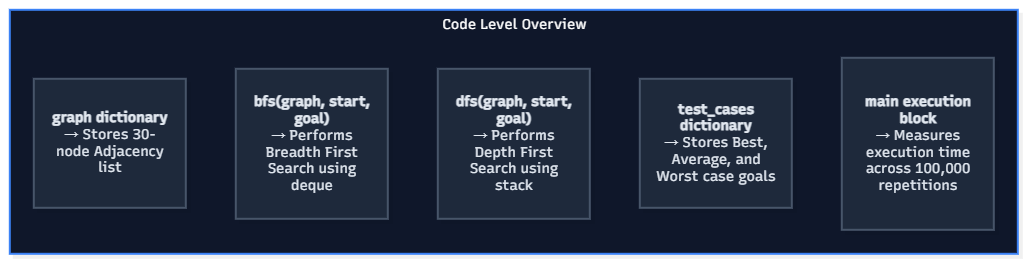

The diagram above was exported from draw.io. Its source (the exported page's mxGraphModel, read from the mxfile embedded in the PNG):
<mxGraphModel dx="1717" dy="-163" grid="1" gridSize="10" guides="1" tooltips="1" connect="1" arrows="1" fold="1" page="1" pageScale="1" pageWidth="850" pageHeight="1100" background="light-dark(#FFFFFF,#121212)" math="0" shadow="0">
  <root>
    <mxCell id="0" />
    <mxCell id="1" parent="0" />
    <UserObject label="" mermaidData="{&#10;  &quot;data&quot;: &quot;graph TD\n    subgraph Title [\&quot;Code Level Overview\&quot;]\n        style Title fill:#0f172a,stroke:#3b82f6,stroke-width:2px,color:#ffffff\n        \n        A[\&quot;&lt;b&gt;bfs(graph, start, goal)&lt;/b&gt;&lt;br/&gt;→ Performs Breadth First Search using deque\&quot;]\n        B[\&quot;&lt;b&gt;dfs(graph, start, goal)&lt;/b&gt;&lt;br/&gt;→ Performs Depth First Search using stack\&quot;]\n        C[\&quot;&lt;b&gt;graph dictionary&lt;/b&gt;&lt;br/&gt;→ Stores 30-node Adjacency list\&quot;]\n        D[\&quot;&lt;b&gt;test_cases dictionary&lt;/b&gt;&lt;br/&gt;→ Stores Best, Average, and Worst case goals\&quot;]\n        E[\&quot;&lt;b&gt;main execution block&lt;/b&gt;&lt;br/&gt;→ Measures execution time across 100,000 repetitions\&quot;]\n\n        style A fill:#1e293b,color:#e2e8f0,stroke:#475569\n        style B fill:#1e293b,color:#e2e8f0,stroke:#475569\n        style C fill:#1e293b,color:#e2e8f0,stroke:#475569\n        style D fill:#1e293b,color:#e2e8f0,stroke:#475569\n        style E fill:#1e293b,color:#e2e8f0,stroke:#475569\n    end&quot;,&#10;  &quot;config&quot;: null,&#10;  &quot;version&quot;: &quot;12&quot;&#10;}" id="ldfJPxp1bfcVDooMG6xC-110">
      <mxCell connectable="0" parent="1" style="group;transparentBounds=1;editIcon=1;lockedGroup=0;groupPadding=10;" vertex="1">
        <mxGeometry as="geometry" />
      </mxCell>
    </UserObject>
    <UserObject label="Code Level Overview" mermaidId="n:Title" mermaidBaseStyle="html=1;whiteSpace=nowrap;strokeWidth=2;verticalAlign=top;fillColor=#0f172a;strokeColor=#3b82f6;fontColor=#ffffff;fontFamily=Recursive;fontSize=14;shadow=1;shadowColor=#000000;shadowOffsetX=4;shadowOffsetY=4;shadowBlur=0;shadowOpacity=6;" mermaidBaseValue="Code Level Overview" id="ldfJPxp1bfcVDooMG6xC-111">
      <mxCell parent="ldfJPxp1bfcVDooMG6xC-110" style="html=1;whiteSpace=nowrap;strokeWidth=2;verticalAlign=top;fillColor=#0f172a;strokeColor=#3b82f6;fontColor=#ffffff;fontFamily=Recursive;fontSize=14;shadow=1;shadowColor=#000000;shadowOffsetX=4;shadowOffsetY=4;shadowBlur=0;shadowOpacity=6;fontSource=https%3A%2F%2Ffonts.googleapis.com%2Fcss%3Ffamily%3DRecursive;" vertex="1">
        <mxGeometry height="244" width="1008" x="100" y="1350" as="geometry" />
      </mxCell>
    </UserObject>
    <UserObject label="&lt;b&gt;bfs(graph, start, goal)&lt;/b&gt;&#10;→ Performs Breadth First Search using deque" mermaidId="n:A" mermaidBaseStyle="html=1;whiteSpace=wrap;strokeWidth=2;fillColor=#1e293b;strokeColor=#475569;fontColor=#e2e8f0;fontFamily=Recursive;fontSize=14;shadow=1;shadowColor=#000000;shadowOffsetX=4;shadowOffsetY=4;shadowBlur=0;shadowOpacity=6;" mermaidBaseValue="&lt;b&gt;bfs(graph, start, goal)&lt;/b&gt;&#10;→ Performs Breadth First Search using deque" id="ldfJPxp1bfcVDooMG6xC-112">
      <mxCell parent="ldfJPxp1bfcVDooMG6xC-111" style="html=1;whiteSpace=wrap;strokeWidth=2;fillColor=#1e293b;strokeColor=#475569;fontColor=#e2e8f0;fontFamily=Recursive;fontSize=14;shadow=1;shadowColor=#000000;shadowOffsetX=4;shadowOffsetY=4;shadowBlur=0;shadowOpacity=6;labelWidth=120;fontSource=https%3A%2F%2Ffonts.googleapis.com%2Fcss%3Ffamily%3DRecursive;" vertex="1">
        <mxGeometry height="150" width="152" x="226" y="59" as="geometry" />
      </mxCell>
    </UserObject>
    <UserObject label="&lt;b&gt;dfs(graph, start, goal)&lt;/b&gt;&#10;→ Performs Depth First Search using stack" mermaidId="n:B" mermaidBaseStyle="html=1;whiteSpace=wrap;strokeWidth=2;fillColor=#1e293b;strokeColor=#475569;fontColor=#e2e8f0;fontFamily=Recursive;fontSize=14;shadow=1;shadowColor=#000000;shadowOffsetX=4;shadowOffsetY=4;shadowBlur=0;shadowOpacity=6;" mermaidBaseValue="&lt;b&gt;dfs(graph, start, goal)&lt;/b&gt;&#10;→ Performs Depth First Search using stack" id="ldfJPxp1bfcVDooMG6xC-113">
      <mxCell parent="ldfJPxp1bfcVDooMG6xC-111" style="html=1;whiteSpace=wrap;strokeWidth=2;fillColor=#1e293b;strokeColor=#475569;fontColor=#e2e8f0;fontFamily=Recursive;fontSize=14;shadow=1;shadowColor=#000000;shadowOffsetX=4;shadowOffsetY=4;shadowBlur=0;shadowOpacity=6;labelWidth=120;fontSource=https%3A%2F%2Ffonts.googleapis.com%2Fcss%3Ffamily%3DRecursive;" vertex="1">
        <mxGeometry height="150" width="152" x="428" y="59" as="geometry" />
      </mxCell>
    </UserObject>
    <UserObject label="&lt;b&gt;graph dictionary&lt;/b&gt;&#10;→ Stores 30-node Adjacency list" mermaidId="n:C" mermaidBaseStyle="html=1;whiteSpace=wrap;strokeWidth=2;fillColor=#1e293b;strokeColor=#475569;fontColor=#e2e8f0;fontFamily=Recursive;fontSize=14;shadow=1;shadowColor=#000000;shadowOffsetX=4;shadowOffsetY=4;shadowBlur=0;shadowOpacity=6;" mermaidBaseValue="&lt;b&gt;graph dictionary&lt;/b&gt;&#10;→ Stores 30-node Adjacency list" id="ldfJPxp1bfcVDooMG6xC-114">
      <mxCell parent="ldfJPxp1bfcVDooMG6xC-111" style="html=1;whiteSpace=wrap;strokeWidth=2;fillColor=#1e293b;strokeColor=#475569;fontColor=#e2e8f0;fontFamily=Recursive;fontSize=14;shadow=1;shadowColor=#000000;shadowOffsetX=4;shadowOffsetY=4;shadowBlur=0;shadowOpacity=6;labelWidth=120;fontSource=https%3A%2F%2Ffonts.googleapis.com%2Fcss%3Ffamily%3DRecursive;" vertex="1">
        <mxGeometry height="129" width="152" x="24" y="69" as="geometry" />
      </mxCell>
    </UserObject>
    <UserObject label="&lt;b&gt;test_cases dictionary&lt;/b&gt;&#10;→ Stores Best, Average, and Worst case goals" mermaidId="n:D" mermaidBaseStyle="html=1;whiteSpace=wrap;strokeWidth=2;fillColor=#1e293b;strokeColor=#475569;fontColor=#e2e8f0;fontFamily=Recursive;fontSize=14;shadow=1;shadowColor=#000000;shadowOffsetX=4;shadowOffsetY=4;shadowBlur=0;shadowOpacity=6;" mermaidBaseValue="&lt;b&gt;test_cases dictionary&lt;/b&gt;&#10;→ Stores Best, Average, and Worst case goals" id="ldfJPxp1bfcVDooMG6xC-115">
      <mxCell parent="ldfJPxp1bfcVDooMG6xC-111" style="html=1;whiteSpace=wrap;strokeWidth=2;fillColor=#1e293b;strokeColor=#475569;fontColor=#e2e8f0;fontFamily=Recursive;fontSize=14;shadow=1;shadowColor=#000000;shadowOffsetX=4;shadowOffsetY=4;shadowBlur=0;shadowOpacity=6;labelWidth=120;fontSource=https%3A%2F%2Ffonts.googleapis.com%2Fcss%3Ffamily%3DRecursive;" vertex="1">
        <mxGeometry height="129" width="152" x="630" y="69" as="geometry" />
      </mxCell>
    </UserObject>
    <UserObject label="&lt;b&gt;main execution block&lt;/b&gt;&#10;→ Measures execution time across 100,000 repetitions" mermaidId="n:E" mermaidBaseStyle="html=1;whiteSpace=wrap;strokeWidth=2;fillColor=#1e293b;strokeColor=#475569;fontColor=#e2e8f0;fontFamily=Recursive;fontSize=14;shadow=1;shadowColor=#000000;shadowOffsetX=4;shadowOffsetY=4;shadowBlur=0;shadowOpacity=6;" mermaidBaseValue="&lt;b&gt;main execution block&lt;/b&gt;&#10;→ Measures execution time across 100,000 repetitions" id="ldfJPxp1bfcVDooMG6xC-116">
      <mxCell parent="ldfJPxp1bfcVDooMG6xC-111" style="html=1;whiteSpace=wrap;strokeWidth=2;fillColor=#1e293b;strokeColor=#475569;fontColor=#e2e8f0;fontFamily=Recursive;fontSize=14;shadow=1;shadowColor=#000000;shadowOffsetX=4;shadowOffsetY=4;shadowBlur=0;shadowOpacity=6;labelWidth=120;fontSource=https%3A%2F%2Ffonts.googleapis.com%2Fcss%3Ffamily%3DRecursive;" vertex="1">
        <mxGeometry height="172" width="152" x="832" y="48" as="geometry" />
      </mxCell>
    </UserObject>
  </root>
</mxGraphModel>